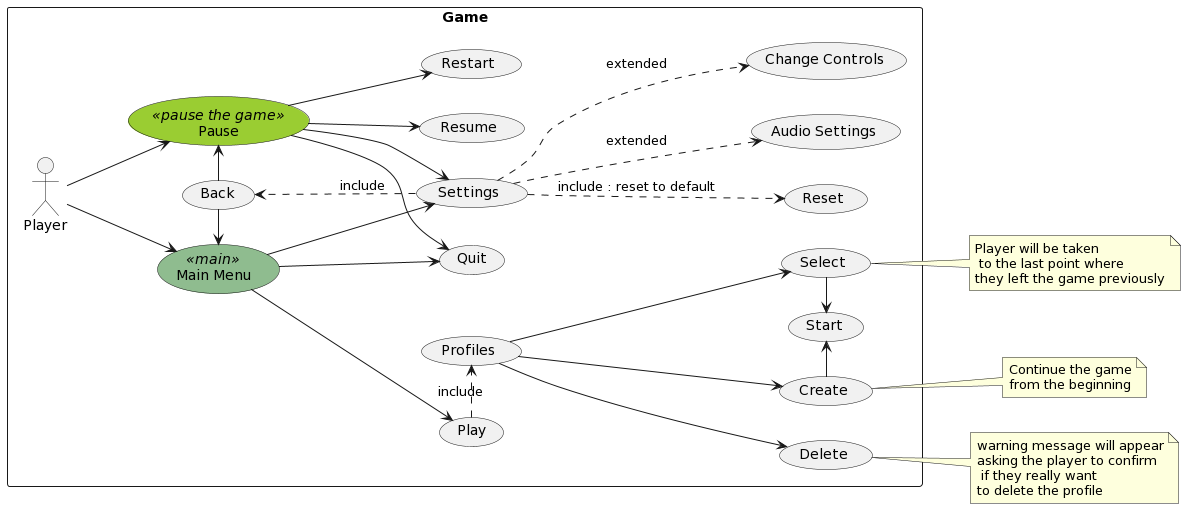

The diagram above was rendered by PlantUML. Its source (embedded in the PNG):
@startuml
skinparam usecase{
BackgroundColor<< main >> DarkSeaGreen
BackgroundColor<<pause the game >> YellowGreen
}

rectangle Game {
left to right direction
actor Player as p
  usecase "Main Menu" as main <<main>>
  usecase "Pause" as pause  <<pause the game>>
  usecase "Play" as play
  usecase "Settings" as set
  usecase "Quit" as quit
  usecase "Resume" as res
  usecase "Restart" as rest
  usecase "Profiles" as prof
  usecase "Create" as create
  usecase "Delete" as del
  usecase "Select" as select
  usecase "Back" as back
  usecase "Reset" as reset
  usecase "Audio Settings" as audio
  usecase "Change Controls" as controls
  usecase "Start" as start

}


p --> main
p --> pause
main-->play
main-->set
main-->quit

pause-->set
pause-->res
pause-->rest
pause-->quit

play .> prof : include
prof-->create
prof-->select
prof-->del

note right of create :  Continue the game\nfrom the beginning
note right of del :  warning message will appear\nasking the player to confirm\n if they really want\nto delete the profile
note right of select: Player will be taken\n to the last point where\nthey left the game previously


set ..> audio: extended
set ..> controls: extended
set ..>back : include
set ..> reset : include : reset to default

:back: -left->main
:back: -right->pause

:select: -left->start
:create: -right->start
@enduml